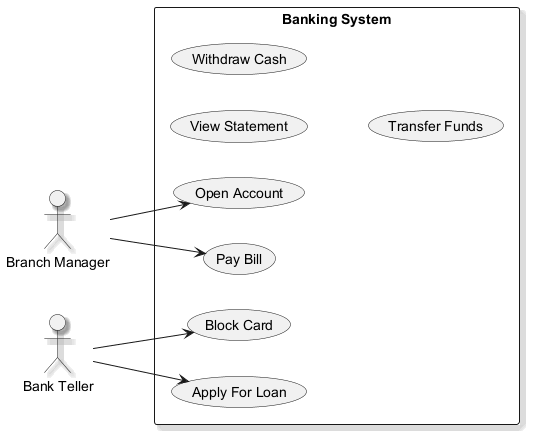

The diagram above was rendered by PlantUML. Its source (embedded in the PNG):
@startuml
skinparam shadowing true
left to right direction
actor "Branch Manager" as BranchManager
actor "Bank Teller" as BankTeller
rectangle "Banking System" {
  usecase "Open Account" as UC_OpenAccount
  usecase "View Statement" as UC_ViewStatement
  usecase "Pay Bill" as UC_PayBill
  usecase "Withdraw Cash" as UC_WithdrawCash
  usecase "Block Card" as UC_BlockCard
  usecase "Apply For Loan" as UC_ApplyForLoan
  usecase "Transfer Funds" as UC_TransferFunds
}
BranchManager --> UC_OpenAccount
BranchManager --> UC_PayBill
BankTeller --> UC_ApplyForLoan
BankTeller --> UC_BlockCard
@enduml